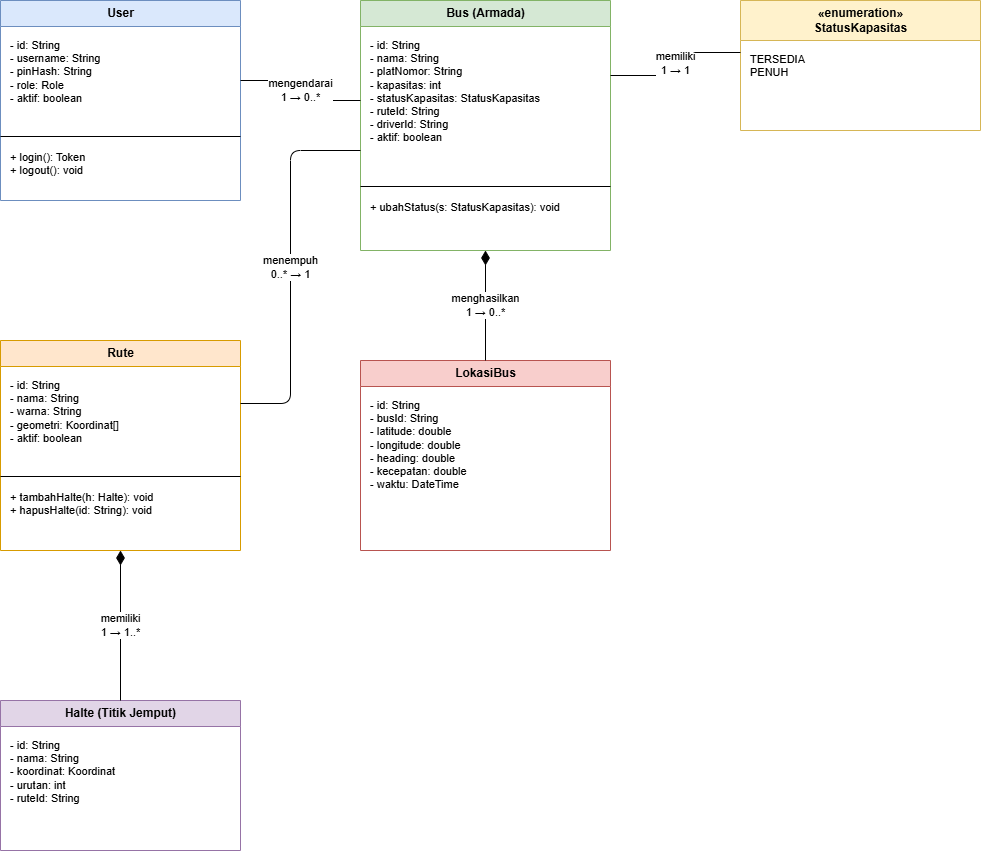

The diagram above was exported from draw.io. Its source (the exported page's mxGraphModel, read from the mxfile embedded in the PNG):
<mxGraphModel dx="1329" dy="894" grid="1" gridSize="10" guides="1" tooltips="1" connect="1" arrows="1" fold="1" page="1" pageScale="1" pageWidth="1150" pageHeight="980" math="0" shadow="0">
  <root>
    <mxCell id="0" />
    <mxCell id="1" parent="0" />
    <mxCell id="clsUser" parent="1" style="swimlane;fontStyle=1;align=center;startSize=26;html=1;fillColor=#dae8fc;strokeColor=#6c8ebf;fontSize=12;" value="User" vertex="1">
      <mxGeometry height="200" width="240" x="80" y="60" as="geometry" />
    </mxCell>
    <mxCell id="userAttr" parent="clsUser" style="text;html=1;align=left;verticalAlign=top;spacingLeft=8;spacingTop=4;fontSize=11;" value="- id: String&#10;- username: String&#10;- pinHash: String&#10;- role: Role&#10;- aktif: boolean" vertex="1">
      <mxGeometry height="100" width="240" y="28" as="geometry" />
    </mxCell>
    <mxCell id="userSep" parent="clsUser" style="line;strokeWidth=1;fillColor=none;align=left;verticalAlign=middle;spacingTop=-1;spacingLeft=3;spacingRight=10;rotatable=0;labelPosition=left;points=[];portConstraint=eastwest;" value="" vertex="1">
      <mxGeometry height="8" width="240" y="132" as="geometry" />
    </mxCell>
    <mxCell id="userMeth" parent="clsUser" style="text;html=1;align=left;verticalAlign=top;spacingLeft=8;spacingTop=4;fontSize=11;" value="+ login(): Token&#10;+ logout(): void" vertex="1">
      <mxGeometry height="60" width="240" y="140" as="geometry" />
    </mxCell>
    <mxCell id="clsBus" parent="1" style="swimlane;fontStyle=1;align=center;startSize=26;html=1;fillColor=#d5e8d4;strokeColor=#82b366;fontSize=12;" value="Bus (Armada)" vertex="1">
      <mxGeometry height="250" width="250" x="440" y="60" as="geometry" />
    </mxCell>
    <mxCell id="busAttr" parent="clsBus" style="text;html=1;align=left;verticalAlign=top;spacingLeft=8;spacingTop=4;fontSize=11;" value="- id: String&#10;- nama: String&#10;- platNomor: String&#10;- kapasitas: int&#10;- statusKapasitas: StatusKapasitas&#10;- ruteId: String&#10;- driverId: String&#10;- aktif: boolean" vertex="1">
      <mxGeometry height="150" width="250" y="28" as="geometry" />
    </mxCell>
    <mxCell id="busSep" parent="clsBus" style="line;strokeWidth=1;fillColor=none;align=left;verticalAlign=middle;spacingTop=-1;spacingLeft=3;spacingRight=10;rotatable=0;labelPosition=left;points=[];portConstraint=eastwest;" value="" vertex="1">
      <mxGeometry height="8" width="250" y="182" as="geometry" />
    </mxCell>
    <mxCell id="busMeth" parent="clsBus" style="text;html=1;align=left;verticalAlign=top;spacingLeft=8;spacingTop=4;fontSize=11;" value="+ ubahStatus(s: StatusKapasitas): void" vertex="1">
      <mxGeometry height="60" width="250" y="190" as="geometry" />
    </mxCell>
    <mxCell id="clsStatus" parent="1" style="swimlane;fontStyle=1;align=center;startSize=40;html=1;fillColor=#fff2cc;strokeColor=#d6b656;fontSize=12;" value="«enumeration»&#10;StatusKapasitas" vertex="1">
      <mxGeometry height="130" width="240" x="820" y="60" as="geometry" />
    </mxCell>
    <mxCell id="statusAttr" parent="clsStatus" style="text;html=1;align=left;verticalAlign=top;spacingLeft=8;spacingTop=4;fontSize=11;" value="TERSEDIA&#10;PENUH" vertex="1">
      <mxGeometry height="85" width="240" y="42" as="geometry" />
    </mxCell>
    <mxCell id="clsRute" parent="1" style="swimlane;fontStyle=1;align=center;startSize=26;html=1;fillColor=#ffe6cc;strokeColor=#d79b00;fontSize=12;" value="Rute" vertex="1">
      <mxGeometry height="210" width="240" x="80" y="400" as="geometry" />
    </mxCell>
    <mxCell id="ruteAttr" parent="clsRute" style="text;html=1;align=left;verticalAlign=top;spacingLeft=8;spacingTop=4;fontSize=11;" value="- id: String&#10;- nama: String&#10;- warna: String&#10;- geometri: Koordinat[]&#10;- aktif: boolean" vertex="1">
      <mxGeometry height="100" width="240" y="28" as="geometry" />
    </mxCell>
    <mxCell id="ruteSep" parent="clsRute" style="line;strokeWidth=1;fillColor=none;align=left;verticalAlign=middle;spacingTop=-1;spacingLeft=3;spacingRight=10;rotatable=0;labelPosition=left;points=[];portConstraint=eastwest;" value="" vertex="1">
      <mxGeometry height="8" width="240" y="132" as="geometry" />
    </mxCell>
    <mxCell id="ruteMeth" parent="clsRute" style="text;html=1;align=left;verticalAlign=top;spacingLeft=8;spacingTop=4;fontSize=11;" value="+ tambahHalte(h: Halte): void&#10;+ hapusHalte(id: String): void" vertex="1">
      <mxGeometry height="70" width="240" y="140" as="geometry" />
    </mxCell>
    <mxCell id="clsLokasi" parent="1" style="swimlane;fontStyle=1;align=center;startSize=26;html=1;fillColor=#f8cecc;strokeColor=#b85450;fontSize=12;" value="LokasiBus" vertex="1">
      <mxGeometry height="190" width="250" x="440" y="420" as="geometry" />
    </mxCell>
    <mxCell id="lokasiAttr" parent="clsLokasi" style="text;html=1;align=left;verticalAlign=top;spacingLeft=8;spacingTop=4;fontSize=11;" value="- id: String&#10;- busId: String&#10;- latitude: double&#10;- longitude: double&#10;- heading: double&#10;- kecepatan: double&#10;- waktu: DateTime" vertex="1">
      <mxGeometry height="155" width="250" y="28" as="geometry" />
    </mxCell>
    <mxCell id="clsHalte" parent="1" style="swimlane;fontStyle=1;align=center;startSize=26;html=1;fillColor=#e1d5e7;strokeColor=#9673a6;fontSize=12;" value="Halte (Titik Jemput)" vertex="1">
      <mxGeometry height="150" width="240" x="80" y="760" as="geometry" />
    </mxCell>
    <mxCell id="halteAttr" parent="clsHalte" style="text;html=1;align=left;verticalAlign=top;spacingLeft=8;spacingTop=4;fontSize=11;" value="- id: String&#10;- nama: String&#10;- koordinat: Koordinat&#10;- urutan: int&#10;- ruteId: String" vertex="1">
      <mxGeometry height="115" width="240" y="28" as="geometry" />
    </mxCell>
    <mxCell id="r1" edge="1" parent="1" source="clsUser" style="edgeStyle=orthogonalEdgeStyle;rounded=1;html=1;endArrow=none;exitX=1;exitY=0.4;exitDx=0;exitDy=0;entryX=0;entryY=0.4;entryDx=0;entryDy=0;fontSize=11;" target="clsBus" value="mengendarai&#10;1 → 0..*">
      <mxGeometry relative="1" as="geometry" />
    </mxCell>
    <mxCell id="r2" edge="1" parent="1" source="clsBus" style="edgeStyle=orthogonalEdgeStyle;rounded=1;html=1;endArrow=none;exitX=1;exitY=0.3;exitDx=0;exitDy=0;entryX=0;entryY=0.4;entryDx=0;entryDy=0;fontSize=11;" target="clsStatus" value="memiliki&#10;1 → 1">
      <mxGeometry relative="1" as="geometry" />
    </mxCell>
    <mxCell id="r3" edge="1" parent="1" source="clsBus" style="edgeStyle=orthogonalEdgeStyle;rounded=1;html=1;endArrow=none;startArrow=diamondThin;startFill=1;startSize=12;exitX=0.5;exitY=1;exitDx=0;exitDy=0;entryX=0.5;entryY=0;entryDx=0;entryDy=0;fontSize=11;" target="clsLokasi" value="menghasilkan&#10;1 → 0..*">
      <mxGeometry relative="1" as="geometry" />
    </mxCell>
    <mxCell id="r4" edge="1" parent="1" source="clsBus" style="edgeStyle=orthogonalEdgeStyle;rounded=1;html=1;endArrow=none;exitX=0;exitY=0.6;exitDx=0;exitDy=0;entryX=1;entryY=0.3;entryDx=0;entryDy=0;fontSize=11;" target="clsRute" value="menempuh&#10;0..* → 1">
      <mxGeometry relative="1" as="geometry">
        <Array as="points">
          <mxPoint x="370" y="210" />
          <mxPoint x="370" y="463" />
        </Array>
      </mxGeometry>
    </mxCell>
    <mxCell id="r5" edge="1" parent="1" source="clsRute" style="edgeStyle=orthogonalEdgeStyle;rounded=1;html=1;endArrow=none;startArrow=diamondThin;startFill=1;startSize=12;exitX=0.5;exitY=1;exitDx=0;exitDy=0;entryX=0.5;entryY=0;entryDx=0;entryDy=0;fontSize=11;" target="clsHalte" value="memiliki&#10;1 → 1..*">
      <mxGeometry relative="1" as="geometry" />
    </mxCell>
  </root>
</mxGraphModel>